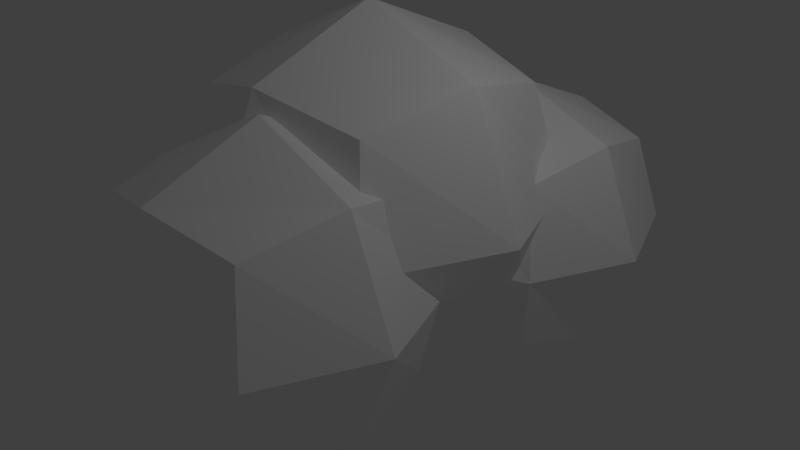 # Source: cloud.blend  (saved by Blender 2.77.0; exported with 4.5.12 LTS)
import bpy
from mathutils import Matrix  # noqa: F401  (used for matrix-valued properties, if any)

bpy.ops.wm.read_factory_settings(use_empty=True)
scene = bpy.context.scene
scene.name = 'Scene'

# ---- collections
col_collection_1 = bpy.data.collections.new('Collection 1'); scene.collection.children.link(col_collection_1)

# ---- materials (node trees are filled in below, after node groups)
mat_material = bpy.data.materials.new('Material')
mat_material.alpha_threshold = 0.0
mat_material.use_transparent_shadow = False
mat_material.diffuse_color = (1.0, 1.0, 1.0, 1.0)
mat_material.roughness = 0.5
mat_material.line_color = (0.0, 0.0, 0.0, 1.0)

# ---- material node trees

# ---- world
world_world = bpy.data.worlds.new('World'); scene.world = world_world
world_world.color = (0.05088, 0.05088, 0.05088)
world_world.use_sun_shadow = False
world_world.sun_shadow_jitter_overblur = 0.0
world_world.cycles.sampling_method = 'MANUAL'

# ---- cameras
cam_camera = bpy.data.cameras.new('Camera')
cam_camera.clip_end = 100.0
cam_camera.lens = 35.0
cam_camera.sensor_width = 32.0
cam_camera.sensor_height = 18.0
cam_camera.ortho_scale = 7.314
cam_camera.dof.focus_distance = 0.0
cam_camera.dof.aperture_fstop = 128.0

# ---- lights
light_lamp = bpy.data.lights.new('Lamp', 'POINT')
light_lamp.transmission_factor = 0.0
light_lamp.cutoff_distance = 30.0
light_lamp.energy = 100.0
light_lamp.shadow_buffer_clip_start = 1.001
light_lamp.shadow_soft_size = 0.1
light_lamp.shadow_maximum_resolution = 0.006
light_lamp.use_absolute_resolution = True

# ---- meshes
me_cube = bpy.data.meshes.new('Cube')
me_cube.from_pydata([(0.9752, -0.1342, -1.249), (0.9752, -2.632, -1.249), (-1.523, -2.632, -1.249), (-1.523, -0.1342, -1.249), (0.9752, -0.1342, 1.249), (0.9752, -2.632, 1.249), (-1.523, -2.632, 1.249), (-1.523, -0.1342, 1.249), (1.256, -1.383, -1.53), (-0.2738, 0.1465, -1.53), (1.256, 0.1465, 7.158e-09), (-0.2738, -2.913, -1.53), (1.256, -2.913, -1.172e-08), (-1.803, -1.383, -1.53), (-1.803, -2.913, -2.283e-09), (-1.803, 0.1465, 1.107e-08), (1.256, -1.383, 1.53), (-0.2738, 0.1465, 1.53), (-0.2738, -2.913, 1.53), (-1.803, -1.383, 1.53), (-0.2738, 0.7802, 4.182e-08), (-2.437, -1.383, 4.393e-09), (-0.2738, -3.546, -7.004e-09), (1.89, -1.383, 3.042e-08), (-0.2738, -1.383, 2.163), (-0.2738, -1.383, -2.163), (-0.2728, 2.765, -0.79), (-0.2728, 0.7653, -0.79), (-2.273, 0.7653, -0.79), (-2.273, 2.765, -0.79), (-0.2728, 2.765, 1.21), (-0.2728, 0.7653, 1.21), (-2.273, 0.7653, 1.21), (-2.273, 2.765, 1.21), (-0.04809, 1.765, -1.015), (-1.273, 2.99, -1.015), (-0.04809, 2.99, 0.21), (-1.273, 0.5406, -1.015), (-0.04809, 0.5406, 0.21), (-2.498, 1.765, -1.015), (-2.498, 0.5406, 0.21), (-2.498, 2.99, 0.21), (-0.04809, 1.765, 1.435), (-1.273, 2.99, 1.435), (-1.273, 0.5406, 1.435), (-2.498, 1.765, 1.435), (-1.273, 3.497, 0.21), (-3.005, 1.765, 0.21), (-1.273, 0.03328, 0.21), (0.4592, 1.765, 0.21), (-1.273, 1.765, 1.942), (-1.273, 1.765, -1.522), (1.411, 3.721, -1.373), (1.411, 1.375, -1.373), (-0.9358, 1.375, -1.373), (-0.9358, 3.721, -1.373), (1.411, 3.721, 0.9729), (1.411, 1.375, 0.9729), (-0.9358, 1.375, 0.9729), (-0.9358, 3.721, 0.9729), (1.674, 2.548, -1.637), (0.2374, 3.985, -1.637), (1.674, 3.985, -0.2002), (0.2374, 1.111, -1.637), (1.674, 1.111, -0.2002), (-1.199, 2.548, -1.637), (-1.199, 1.111, -0.2002), (-1.199, 3.985, -0.2002), (1.674, 2.548, 1.237), (0.2374, 3.985, 1.237), (0.2374, 1.111, 1.237), (-1.199, 2.548, 1.237), (0.2374, 4.58, -0.2002), (-1.795, 2.548, -0.2002), (0.2374, 0.516, -0.2002), (2.269, 2.548, -0.2002), (0.2374, 2.548, 1.832), (0.2374, 2.548, -2.232), (0.8839, 1.976, -0.8475), (0.8839, -0.9203, -0.8475), (-2.012, -0.9203, -0.8475), (-2.012, 1.976, -0.8475), (0.8839, 1.976, 2.049), (0.8839, -0.9203, 2.049), (-2.012, -0.9203, 2.049), (-2.012, 1.976, 2.049), (1.209, 0.5278, -1.173), (-0.5642, 2.301, -1.173), (1.209, 2.301, 0.6006), (-0.5642, -1.246, -1.173), (1.209, -1.246, 0.6006), (-2.338, 0.5278, -1.173), (-2.338, -1.246, 0.6006), (-2.338, 2.301, 0.6006), (1.209, 0.5278, 2.374), (-0.5642, 2.301, 2.374), (-0.5642, -1.246, 2.374), (-2.338, 0.5278, 2.374), (-0.5642, 3.036, 0.6006), (-3.072, 0.5278, 0.6006), (-0.5642, -1.98, 0.6006), (1.944, 0.5278, 0.6006), (-0.5642, 0.5278, 3.109), (-0.5642, 0.5278, -1.908)], [], [(25, 11, 2, 13), (24, 19, 6, 18), (23, 16, 5, 12), (22, 18, 6, 14), (21, 19, 7, 15), (20, 9, 3, 15), (17, 20, 15, 7), (4, 10, 20, 17), (10, 0, 9, 20), (13, 21, 15, 3), (2, 14, 21, 13), (14, 6, 19, 21), (11, 22, 14, 2), (1, 12, 22, 11), (12, 5, 18, 22), (8, 23, 12, 1), (0, 10, 23, 8), (10, 4, 16, 23), (16, 24, 18, 5), (4, 17, 24, 16), (17, 7, 19, 24), (9, 25, 13, 3), (0, 8, 25, 9), (8, 1, 11, 25), (51, 37, 28, 39), (50, 45, 32, 44), (49, 42, 31, 38), (48, 44, 32, 40), (47, 45, 33, 41), (46, 35, 29, 41), (43, 46, 41, 33), (30, 36, 46, 43), (36, 26, 35, 46), (39, 47, 41, 29), (28, 40, 47, 39), (40, 32, 45, 47), (37, 48, 40, 28), (27, 38, 48, 37), (38, 31, 44, 48), (34, 49, 38, 27), (26, 36, 49, 34), (36, 30, 42, 49), (42, 50, 44, 31), (30, 43, 50, 42), (43, 33, 45, 50), (35, 51, 39, 29), (26, 34, 51, 35), (34, 27, 37, 51), (77, 63, 54, 65), (76, 71, 58, 70), (75, 68, 57, 64), (74, 70, 58, 66), (73, 71, 59, 67), (72, 61, 55, 67), (69, 72, 67, 59), (56, 62, 72, 69), (62, 52, 61, 72), (65, 73, 67, 55), (54, 66, 73, 65), (66, 58, 71, 73), (63, 74, 66, 54), (53, 64, 74, 63), (64, 57, 70, 74), (60, 75, 64, 53), (52, 62, 75, 60), (62, 56, 68, 75), (68, 76, 70, 57), (56, 69, 76, 68), (69, 59, 71, 76), (61, 77, 65, 55), (52, 60, 77, 61), (60, 53, 63, 77), (103, 89, 80, 91), (102, 97, 84, 96), (101, 94, 83, 90), (100, 96, 84, 92), (99, 97, 85, 93), (98, 87, 81, 93), (95, 98, 93, 85), (82, 88, 98, 95), (88, 78, 87, 98), (91, 99, 93, 81), (80, 92, 99, 91), (92, 84, 97, 99), (89, 100, 92, 80), (79, 90, 100, 89), (90, 83, 96, 100), (86, 101, 90, 79), (78, 88, 101, 86), (88, 82, 94, 101), (94, 102, 96, 83), (82, 95, 102, 94), (95, 85, 97, 102), (87, 103, 91, 81), (78, 86, 103, 87), (86, 79, 89, 103)])
me_cube.materials.append(mat_material)
me_cube.use_remesh_preserve_volume = False
me_cube.use_remesh_preserve_attributes = False
me_cube.use_mirror_vertex_groups = False
me_cube.update()

# ---- objects
ob_cube = bpy.data.objects.new('Cube', me_cube)
ob_lamp = bpy.data.objects.new('Lamp', light_lamp)
ob_camera = bpy.data.objects.new('Camera', cam_camera)

# ---- transforms, parenting, visibility, modifiers, constraints
ob_cube.location = (0.0, 0.0, 0.0)
ob_cube.lock_rotations_4d = False
ob_cube.empty_display_type = 'ARROWS'
ob_cube.lineart.crease_threshold = 0.0
ob_lamp.location = (4.076, 1.005, 5.904)
ob_lamp.rotation_euler = (0.6503, 0.05522, 1.866)
ob_lamp.lock_rotations_4d = False
ob_lamp.empty_display_type = 'ARROWS'
ob_lamp.color = (0.0, 0.0, 0.0, 0.0)
ob_lamp.lineart.crease_threshold = 0.0
ob_camera.location = (7.481, -6.508, 5.344)
ob_camera.rotation_euler = (1.109, 0.01082, 0.8149)
ob_camera.lock_rotations_4d = False
ob_camera.empty_display_type = 'ARROWS'
ob_camera.color = (0.0, 0.0, 0.0, 0.0)
ob_camera.display_type = 'WIRE'
ob_camera.lineart.crease_threshold = 0.0

# ---- collection membership
col_collection_1.objects.link(ob_cube)
col_collection_1.objects.link(ob_lamp)
col_collection_1.objects.link(ob_camera)

# ---- scene / render settings (as saved in the file)
scene.camera = ob_camera
scene.frame_start = 1; scene.frame_end = 250; scene.frame_set(1)
scene.render.engine = 'BLENDER_EEVEE_NEXT'
scene.render.resolution_percentage = 50
scene.render.dither_intensity = 0.0
scene.cycles.use_denoising = False
scene.cycles.samples = 128
scene.cycles.sampling_pattern = 'TABULATED_SOBOL'
scene.cycles.light_sampling_threshold = 0.0
scene.cycles.use_adaptive_sampling = False
scene.cycles.use_light_tree = False
scene.cycles.blur_glossy = 0.0
scene.cycles.sample_clamp_indirect = 0.0
scene.view_settings.view_transform = 'Standard'
bpy.context.view_layer.update()
